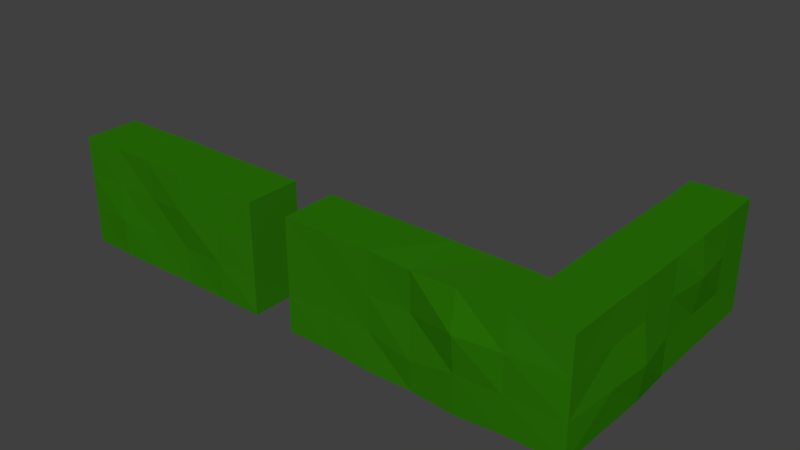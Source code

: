 # Source: hedge.blend  (saved by Blender 2.79.0; exported with 4.5.12 LTS)
import bpy
from mathutils import Matrix  # noqa: F401  (used for matrix-valued properties, if any)

bpy.ops.wm.read_factory_settings(use_empty=True)
scene = bpy.context.scene
scene.name = 'Scene'

# ---- collections
col_collection_1 = bpy.data.collections.new('Collection 1'); scene.collection.children.link(col_collection_1)

# ---- materials (node trees are filled in below, after node groups)
mat_hedge = bpy.data.materials.new('hedge')
mat_hedge.alpha_threshold = 0.0
mat_hedge.use_transparent_shadow = False
mat_hedge.diffuse_color = (0.02338, 0.1734, 0.002194, 1.0)
mat_hedge.roughness = 0.5
mat_hedge.specular_intensity = 0.0
mat_hedge.line_color = (0.0, 0.0, 0.0, 1.0)

# ---- material node trees

# ---- world
world_world = bpy.data.worlds.new('World'); scene.world = world_world
world_world.color = (0.05088, 0.05088, 0.05088)
world_world.use_sun_shadow = False
world_world.sun_shadow_jitter_overblur = 0.0
world_world.cycles.sampling_method = 'MANUAL'

# ---- meshes
me_cube_003 = bpy.data.meshes.new('Cube.003')
me_cube_003.from_pydata([(-18.02, -1.987, -1.192e-07), (-18.02, -1.987, 8.0), (-18.02, 2.013, -1.192e-07), (-18.02, 2.013, 8.0), (-2.02, -2.039, -1.192e-07), (-2.02, -2.12, 8.0), (-1.995, 2.013, -1.192e-07), (-2.02, 1.931, 8.0), (-5.22, 2.009, -0.02263), (-8.42, 2.097, -0.05128), (-11.62, 2.102, -0.06002), (-14.82, 2.085, -1.192e-07), (-14.82, 2.014, 8.0), (-11.62, 2.021, 8.0), (-8.42, 1.999, 7.997), (-5.22, 1.986, 8.0), (-14.82, -1.955, -1.192e-07), (-11.62, -1.971, -0.1951), (-8.42, -1.984, -0.09681), (-5.22, -2.074, -0.2488), (-5.22, -2.167, 7.991), (-8.42, -2.091, 7.881), (-11.62, -1.985, 7.996), (-14.82, -1.987, 8.0), (2.034, 2.013, 2.98e-07), (1.989, 2.01, 8.0), (-18.02, -1.987, 5.333), (-18.02, -1.987, 2.667), (1.98, 18.01, 2.98e-07), (1.98, 18.01, 8.0), (-2.02, 18.01, 2.98e-07), (-2.02, 18.01, 8.0), (-2.019, 14.81, 2.98e-07), (-2.141, 11.61, 2.98e-07), (-2.005, 8.413, 2.98e-07), (-2.121, 5.213, 2.98e-07), (-2.055, 5.213, 8.0), (-2.026, 8.413, 8.0), (-2.002, 11.61, 8.0), (-1.966, 14.81, 8.0), (2.129, 5.213, 2.98e-07), (1.999, 8.413, 2.98e-07), (1.998, 11.61, 2.98e-07), (1.994, 14.81, 2.98e-07), (2.083, 14.81, 8.0), (2.068, 11.61, 8.0), (2.09, 8.413, 8.0), (2.068, 5.213, 8.0), (1.98, -1.991, 8.0), (1.98, -1.987, -1.192e-07), (-18.02, 2.013, 5.333), (-18.02, 2.013, 2.667), (-2.013, 1.818, 5.333), (-1.932, 1.964, 2.667), (-2.02, -2.242, 5.333), (-2.02, -2.145, 2.652), (-5.22, -2.58, 5.292), (-5.22, -2.266, 2.652), (-8.42, -2.004, 5.112), (-8.42, -2.124, 2.002), (-11.62, -1.972, 5.089), (-11.62, -1.919, 2.564), (-14.82, -1.945, 5.333), (-14.82, -1.943, 2.637), (-14.82, 2.064, 5.333), (-14.82, 2.042, 2.667), (-11.62, 2.095, 5.244), (-11.62, 2.31, 2.604), (-8.42, 2.068, 5.216), (-8.42, 2.051, 2.55), (-5.22, 1.813, 5.275), (-5.22, 1.998, 2.581), (2.24, 2.005, 2.667), (2.01, 2.012, 5.333), (-2.017, 18.01, 5.333), (-2.02, 18.01, 2.667), (1.98, 18.01, 5.333), (1.98, 18.01, 2.667), (2.084, 14.81, 5.333), (1.996, 14.81, 2.667), (2.397, 11.61, 5.333), (1.97, 11.61, 2.667), (2.083, 8.413, 5.333), (2.018, 8.413, 2.667), (2.087, 5.213, 5.333), (2.492, 5.213, 2.667), (-1.937, 5.213, 5.333), (-2.087, 5.213, 2.667), (-2.16, 8.413, 5.333), (-2.466, 8.413, 2.667), (-1.942, 11.61, 5.333), (-2.015, 11.61, 2.667), (-1.97, 14.81, 5.333), (-1.987, 14.81, 2.667), (1.98, -2.031, 2.667), (1.98, -2.022, 5.333)], [], [(26, 1, 3, 50), (62, 23, 1, 26), (8, 6, 4, 19), (12, 3, 1, 23), (7, 15, 20, 5), (15, 14, 21, 20), (14, 13, 22, 21), (13, 12, 23, 22), (2, 11, 16, 0), (11, 10, 17, 16), (10, 9, 18, 17), (9, 8, 19, 18), (54, 5, 20, 56), (56, 20, 21, 58), (58, 21, 22, 60), (60, 22, 23, 62), (50, 3, 12, 64), (64, 12, 13, 66), (66, 13, 14, 68), (68, 14, 15, 70), (92, 39, 31, 74), (74, 31, 29, 76), (84, 47, 25, 73), (32, 30, 28, 43), (36, 7, 25, 47), (31, 39, 44, 29), (39, 38, 45, 44), (38, 37, 46, 45), (37, 36, 47, 46), (6, 35, 40, 24), (35, 34, 41, 40), (34, 33, 42, 41), (33, 32, 43, 42), (76, 29, 44, 78), (78, 44, 45, 80), (80, 45, 46, 82), (82, 46, 47, 84), (52, 7, 36, 86), (86, 36, 37, 88), (88, 37, 38, 90), (90, 38, 39, 92), (71, 53, 6, 8), (72, 94, 49, 24), (55, 4, 49, 94), (5, 48, 25, 7), (4, 6, 24, 49), (5, 54, 95, 48), (54, 55, 94, 95), (25, 48, 95, 73), (73, 95, 94, 72), (15, 7, 52, 70), (70, 52, 53, 71), (33, 91, 93, 32), (91, 90, 92, 93), (34, 89, 91, 33), (89, 88, 90, 91), (35, 87, 89, 34), (87, 86, 88, 89), (6, 53, 87, 35), (53, 52, 86, 87), (41, 83, 85, 40), (83, 82, 84, 85), (42, 81, 83, 41), (81, 80, 82, 83), (43, 79, 81, 42), (79, 78, 80, 81), (28, 77, 79, 43), (77, 76, 78, 79), (40, 85, 72, 24), (85, 84, 73, 72), (30, 75, 77, 28), (75, 74, 76, 77), (32, 93, 75, 30), (93, 92, 74, 75), (9, 69, 71, 8), (69, 68, 70, 71), (10, 67, 69, 9), (67, 66, 68, 69), (11, 65, 67, 10), (65, 64, 66, 67), (2, 51, 65, 11), (51, 50, 64, 65), (17, 61, 63, 16), (61, 60, 62, 63), (18, 59, 61, 17), (59, 58, 60, 61), (19, 57, 59, 18), (57, 56, 58, 59), (4, 55, 57, 19), (55, 54, 56, 57), (16, 63, 27, 0), (63, 62, 26, 27), (0, 27, 51, 2), (27, 26, 50, 51)])
me_cube_003.materials.append(mat_hedge)
me_cube_003.use_remesh_preserve_volume = False
me_cube_003.use_remesh_preserve_attributes = False
me_cube_003.use_mirror_vertex_groups = False
me_cube_003.update()
me_cube_002 = bpy.data.meshes.new('Cube.002')
me_cube_002.from_pydata([(-8.0, -2.0, -0.5), (-8.0, -2.0, 7.5), (-8.0, 2.0, -0.5), (-8.0, 2.0, 7.5), (8.0, -2.0, -0.5), (8.0, -2.0, 7.5), (8.0, 2.0, -0.5), (8.0, 2.0, 7.5), (4.8, 2.091, -0.5), (1.6, 2.171, -0.5), (-1.6, 2.077, -0.5), (-4.8, 1.977, -0.5), (-4.8, 2.0, 7.5), (-1.6, 2.11, 7.5), (1.6, 2.007, 7.5), (4.8, 2.011, 7.5), (-4.8, -2.11, -0.5), (-1.6, -2.052, -0.5), (1.6, -1.98, -0.5), (4.8, -1.995, -0.5), (4.8, -2.052, 7.5), (1.6, -2.145, 7.5), (-1.6, -2.053, 7.5), (-4.8, -1.956, 7.5), (-8.0, -2.0, 2.167), (-8.0, -2.0, 4.833), (-8.0, 2.0, 4.833), (-8.0, 2.0, 2.167), (8.0, 2.0, 4.833), (8.0, 2.0, 2.167), (8.0, -2.0, 4.833), (8.0, -2.0, 2.167), (4.8, -2.105, 4.833), (4.8, -2.078, 2.167), (1.6, -2.228, 4.833), (1.6, -2.005, 2.167), (-1.6, -1.993, 4.833), (-1.6, -2.014, 2.167), (-4.8, -1.993, 4.833), (-4.8, -2.133, 2.167), (-4.8, 2.254, 4.833), (-4.8, 2.121, 2.167), (-1.6, 1.991, 4.833), (-1.6, 2.072, 2.167), (1.6, 1.978, 4.833), (1.6, 2.255, 2.167), (4.8, 2.035, 4.833), (4.8, 2.054, 2.167)], [], [(25, 1, 3, 26), (46, 15, 7, 28), (28, 7, 5, 30), (38, 23, 1, 25), (8, 6, 4, 19), (12, 3, 1, 23), (7, 15, 20, 5), (15, 14, 21, 20), (14, 13, 22, 21), (13, 12, 23, 22), (2, 11, 16, 0), (11, 10, 17, 16), (10, 9, 18, 17), (9, 8, 19, 18), (30, 5, 20, 32), (32, 20, 21, 34), (34, 21, 22, 36), (36, 22, 23, 38), (26, 3, 12, 40), (40, 12, 13, 42), (42, 13, 14, 44), (44, 14, 15, 46), (9, 45, 47, 8), (45, 44, 46, 47), (10, 43, 45, 9), (43, 42, 44, 45), (11, 41, 43, 10), (41, 40, 42, 43), (2, 27, 41, 11), (27, 26, 40, 41), (17, 37, 39, 16), (37, 36, 38, 39), (18, 35, 37, 17), (35, 34, 36, 37), (19, 33, 35, 18), (33, 32, 34, 35), (4, 31, 33, 19), (31, 30, 32, 33), (16, 39, 24, 0), (39, 38, 25, 24), (6, 29, 31, 4), (29, 28, 30, 31), (8, 47, 29, 6), (47, 46, 28, 29), (0, 24, 27, 2), (24, 25, 26, 27)])
me_cube_002.materials.append(mat_hedge)
me_cube_002.use_remesh_preserve_volume = False
me_cube_002.use_remesh_preserve_attributes = False
me_cube_002.use_mirror_vertex_groups = False
me_cube_002.update()

# ---- objects
ob_hedge_corner = bpy.data.objects.new('hedge_corner', me_cube_003)
ob_hedge_straight = bpy.data.objects.new('hedge_straight', me_cube_002)

# ---- transforms, parenting, visibility, modifiers, constraints
ob_hedge_corner.location = (29.06, -0.01326, -0.5)
ob_hedge_corner.lineart.crease_threshold = 0.0
ob_hedge_straight.location = (0.0, 0.0, 0.0)
ob_hedge_straight.lineart.crease_threshold = 0.0

# ---- collection membership
col_collection_1.objects.link(ob_hedge_corner)
col_collection_1.objects.link(ob_hedge_straight)

# ---- scene / render settings (as saved in the file)
scene.frame_start = 1; scene.frame_end = 250; scene.frame_set(1)
scene.render.engine = 'BLENDER_EEVEE_NEXT'
scene.render.resolution_percentage = 50
scene.render.dither_intensity = 0.0
scene.cycles.use_denoising = False
scene.cycles.samples = 128
scene.cycles.sampling_pattern = 'TABULATED_SOBOL'
scene.cycles.use_adaptive_sampling = False
scene.cycles.use_light_tree = False
scene.cycles.blur_glossy = 0.0
scene.cycles.sample_clamp_indirect = 0.0
scene.view_settings.view_transform = 'Standard'
bpy.context.view_layer.update()

# ---- added for rendering (the .blend has no active camera and no usable light): camera, sun
cam_auto = bpy.data.cameras.new('AutoCamera')
cam_auto.lens = 50.0
cam_auto.sensor_width = 36.0
cam_auto.clip_end = 1000.0
ob_auto_camera = bpy.data.objects.new('AutoCamera', cam_auto)
scene.collection.objects.link(ob_auto_camera)
ob_auto_camera.location = (53.7391, -42.65, 36.9444)
ob_auto_camera.rotation_euler = (1.09748, -7.21219e-08, 0.694738)
scene.camera = ob_auto_camera
light_auto_sun = bpy.data.lights.new('AutoSun', 'SUN')
light_auto_sun.energy = 3.0
light_auto_sun.angle = 0.0523599
ob_auto_sun = bpy.data.objects.new('AutoSun', light_auto_sun)
scene.collection.objects.link(ob_auto_sun)
ob_auto_sun.rotation_euler = (0.872665, 0.174533, 0.523599)
bpy.context.view_layer.update()
